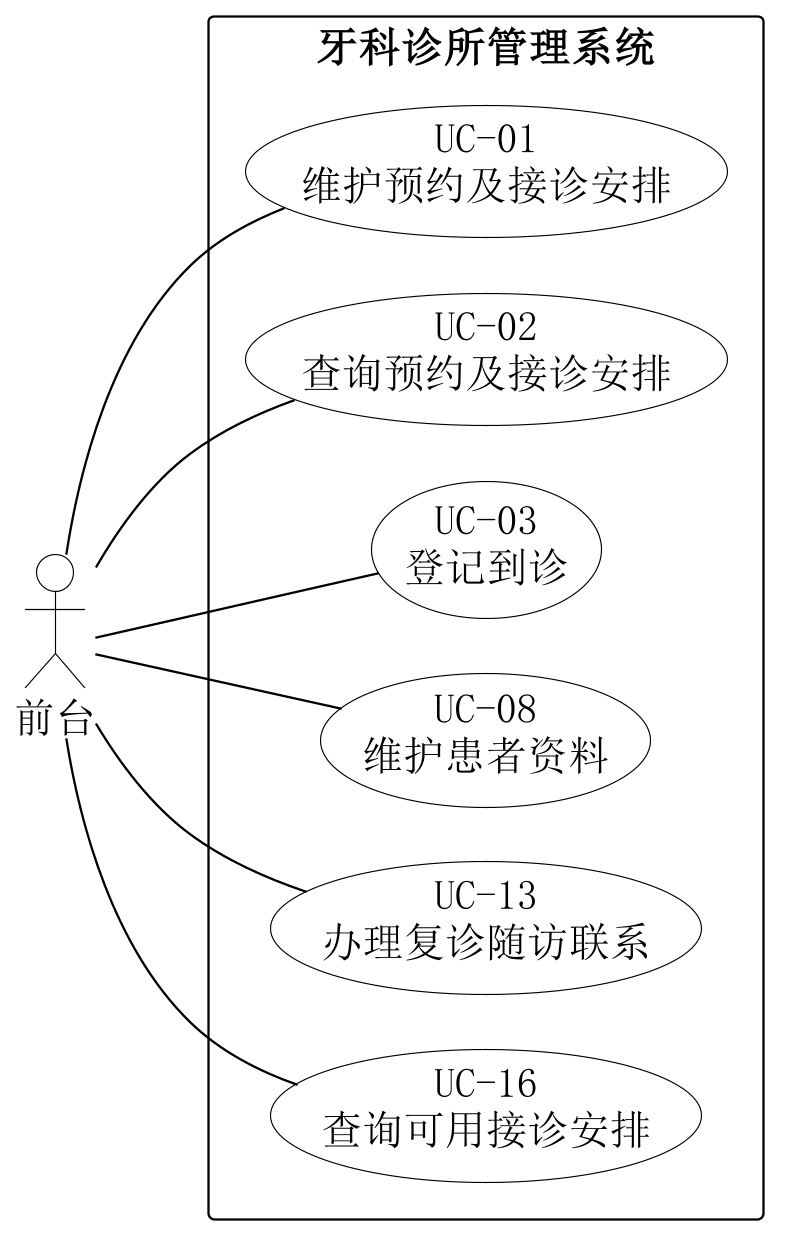

The diagram above was rendered by PlantUML. Its source (embedded in the PNG):
@startuml
skinparam backgroundColor white
skinparam shadowing false
skinparam defaultFontName SimSun
skinparam defaultFontSize 18
skinparam dpi 220
skinparam ArrowColor black
skinparam nodesep 24
skinparam ranksep 65
skinparam actor {
 BorderColor black
 BackgroundColor white
}
skinparam usecase {
 BorderColor black
 BackgroundColor white
}
skinparam rectangle {
 BorderColor black
 BackgroundColor white
}
left to right direction
actor "前台" as A
rectangle "牙科诊所管理系统" {
 usecase "UC-01\n维护预约及接诊安排" as U1
 usecase "UC-02\n查询预约及接诊安排" as U2
 usecase "UC-03\n登记到诊" as U3
 usecase "UC-08\n维护患者资料" as U8
 usecase "UC-13\n办理复诊随访联系" as U13
 usecase "UC-16\n查询可用接诊安排" as U16
}
A -- U1
A -- U2
A -- U3
A -- U8
A -- U13
A -- U16
U1 -[hidden]left-> U2
U2 -[hidden]left-> U3
U3 -[hidden]left-> U8
U8 -[hidden]left-> U13
U13 -[hidden]left-> U16

@enduml